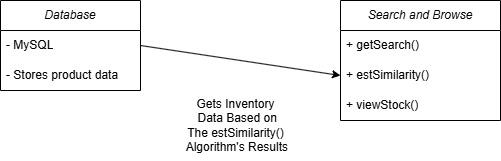

The diagram above was exported from draw.io. Its source (the exported page's mxGraphModel, read from the mxfile embedded in the PNG):
<mxGraphModel dx="603" dy="817" grid="1" gridSize="10" guides="1" tooltips="1" connect="1" arrows="1" fold="1" page="1" pageScale="1" pageWidth="850" pageHeight="1100" math="0" shadow="0">
  <root>
    <mxCell id="0" />
    <mxCell id="1" parent="0" />
    <mxCell id="hFws-9UbAY2w7vyVGIR5-2" value="&lt;i&gt;Search and Browse&lt;/i&gt;" style="swimlane;fontStyle=0;childLayout=stackLayout;horizontal=1;startSize=30;horizontalStack=0;resizeParent=1;resizeParentMax=0;resizeLast=0;collapsible=1;marginBottom=0;whiteSpace=wrap;html=1;" vertex="1" parent="1">
      <mxGeometry x="480" y="360" width="160" height="120" as="geometry" />
    </mxCell>
    <mxCell id="hFws-9UbAY2w7vyVGIR5-3" value="+ getSearch()" style="text;strokeColor=none;fillColor=none;align=left;verticalAlign=middle;spacingLeft=4;spacingRight=4;overflow=hidden;points=[[0,0.5],[1,0.5]];portConstraint=eastwest;rotatable=0;whiteSpace=wrap;html=1;" vertex="1" parent="hFws-9UbAY2w7vyVGIR5-2">
      <mxGeometry y="30" width="160" height="30" as="geometry" />
    </mxCell>
    <mxCell id="hFws-9UbAY2w7vyVGIR5-4" value="+ estSimilarity()" style="text;strokeColor=none;fillColor=none;align=left;verticalAlign=middle;spacingLeft=4;spacingRight=4;overflow=hidden;points=[[0,0.5],[1,0.5]];portConstraint=eastwest;rotatable=0;whiteSpace=wrap;html=1;" vertex="1" parent="hFws-9UbAY2w7vyVGIR5-2">
      <mxGeometry y="60" width="160" height="30" as="geometry" />
    </mxCell>
    <mxCell id="hFws-9UbAY2w7vyVGIR5-5" value="+ viewStock()" style="text;strokeColor=none;fillColor=none;align=left;verticalAlign=middle;spacingLeft=4;spacingRight=4;overflow=hidden;points=[[0,0.5],[1,0.5]];portConstraint=eastwest;rotatable=0;whiteSpace=wrap;html=1;" vertex="1" parent="hFws-9UbAY2w7vyVGIR5-2">
      <mxGeometry y="90" width="160" height="30" as="geometry" />
    </mxCell>
    <mxCell id="hFws-9UbAY2w7vyVGIR5-6" value="&lt;i&gt;Database&lt;/i&gt;" style="swimlane;fontStyle=0;childLayout=stackLayout;horizontal=1;startSize=30;horizontalStack=0;resizeParent=1;resizeParentMax=0;resizeLast=0;collapsible=1;marginBottom=0;whiteSpace=wrap;html=1;" vertex="1" parent="1">
      <mxGeometry x="140" y="360" width="140" height="90" as="geometry" />
    </mxCell>
    <mxCell id="hFws-9UbAY2w7vyVGIR5-7" value="- MySQL" style="text;strokeColor=none;fillColor=none;align=left;verticalAlign=middle;spacingLeft=4;spacingRight=4;overflow=hidden;points=[[0,0.5],[1,0.5]];portConstraint=eastwest;rotatable=0;whiteSpace=wrap;html=1;" vertex="1" parent="hFws-9UbAY2w7vyVGIR5-6">
      <mxGeometry y="30" width="140" height="30" as="geometry" />
    </mxCell>
    <mxCell id="hFws-9UbAY2w7vyVGIR5-8" value="- Stores product data" style="text;strokeColor=none;fillColor=none;align=left;verticalAlign=middle;spacingLeft=4;spacingRight=4;overflow=hidden;points=[[0,0.5],[1,0.5]];portConstraint=eastwest;rotatable=0;whiteSpace=wrap;html=1;" vertex="1" parent="hFws-9UbAY2w7vyVGIR5-6">
      <mxGeometry y="60" width="140" height="30" as="geometry" />
    </mxCell>
    <mxCell id="hFws-9UbAY2w7vyVGIR5-10" value="" style="endArrow=classic;html=1;rounded=0;entryX=0;entryY=0.5;entryDx=0;entryDy=0;exitX=1;exitY=0.5;exitDx=0;exitDy=0;" edge="1" parent="1" source="hFws-9UbAY2w7vyVGIR5-7" target="hFws-9UbAY2w7vyVGIR5-4">
      <mxGeometry width="50" height="50" relative="1" as="geometry">
        <mxPoint x="160" y="400" as="sourcePoint" />
        <mxPoint x="210" y="350" as="targetPoint" />
      </mxGeometry>
    </mxCell>
    <mxCell id="hFws-9UbAY2w7vyVGIR5-11" value="Gets Inventory&lt;div&gt;&amp;nbsp;Data Based on&lt;div&gt;The estSimilarity()&lt;/div&gt;&lt;div&gt;&amp;nbsp;Algorithm's Results&lt;/div&gt;&lt;/div&gt;" style="text;html=1;align=center;verticalAlign=middle;resizable=0;points=[];autosize=1;strokeColor=none;fillColor=none;" vertex="1" parent="1">
      <mxGeometry x="310" y="450" width="130" height="70" as="geometry" />
    </mxCell>
  </root>
</mxGraphModel>